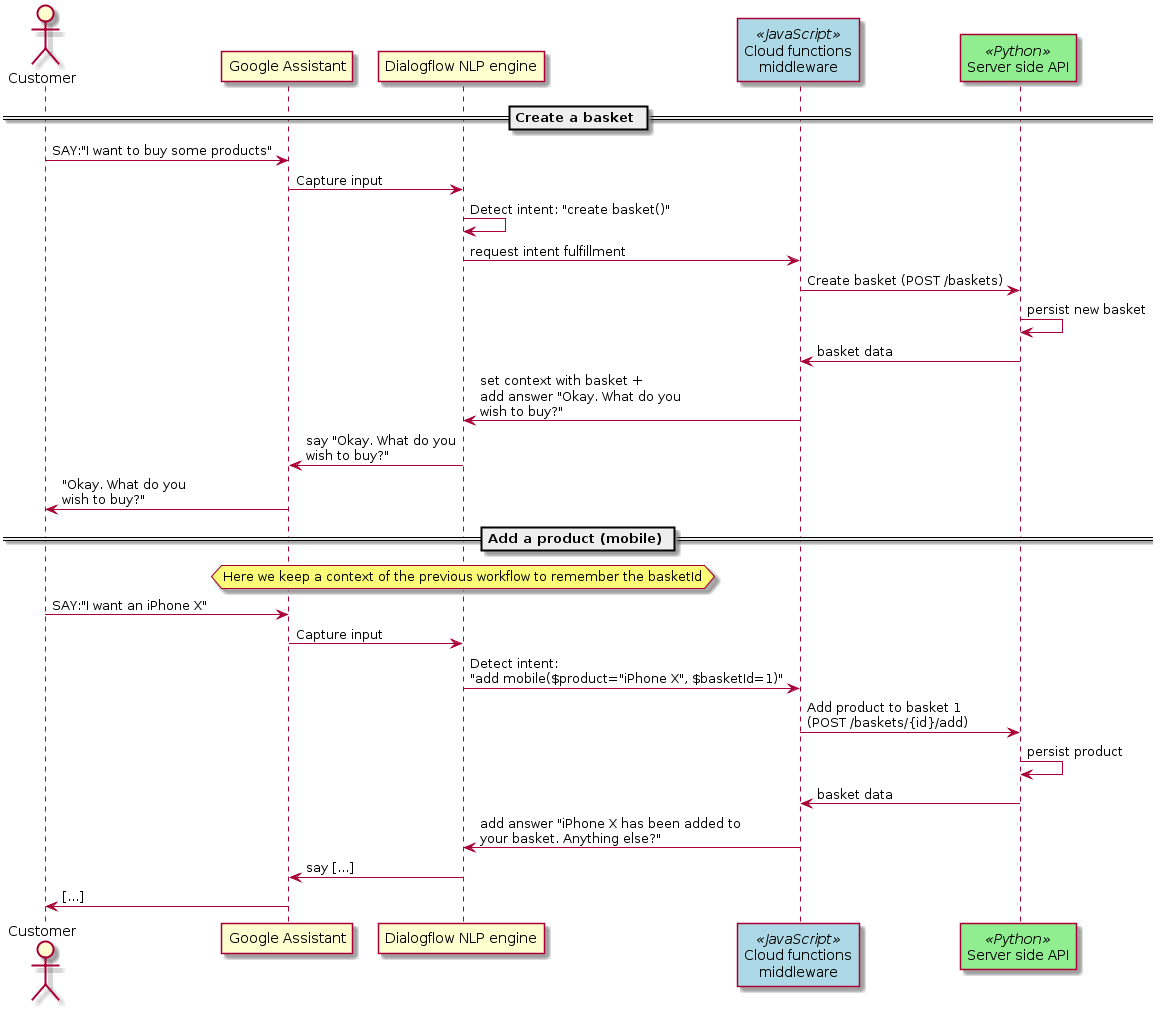

The diagram above was rendered by PlantUML. Its source (embedded in the PNG):
@startuml
actor Customer as customer
participant "Google Assistant" as chatbot
participant "Dialogflow NLP engine" as nlp_engine
participant "Cloud functions\nmiddleware" as middleware <<JavaScript>> #lightblue 
participant "Server side API" as backend <<Python>> #lightgreen

== Create a basket ==
customer -> chatbot : SAY:"I want to buy some products"
chatbot -> nlp_engine: Capture input
nlp_engine -> nlp_engine: Detect intent: "create basket()"
nlp_engine -> middleware: request intent fulfillment
middleware -> backend: Create basket (POST /baskets)
backend -> backend: persist new basket
backend -> middleware: basket data
middleware -> nlp_engine: set context with basket +\nadd answer "Okay. What do you\nwish to buy?"
nlp_engine -> chatbot: say "Okay. What do you\nwish to buy?"
chatbot -> customer: "Okay. What do you\nwish to buy?"

== Add a product (mobile) ==

hnote over nlp_engine: Here we keep a context of the previous workflow to remember the basketId
customer -> chatbot : SAY:"I want an iPhone X"
chatbot -> nlp_engine: Capture input
nlp_engine -> middleware: Detect intent:\n"add mobile($product="iPhone X", $basketId=1)"
middleware -> backend: Add product to basket 1\n(POST /baskets/{id}/add)
backend -> backend: persist product
backend -> middleware: basket data
middleware -> nlp_engine: add answer "iPhone X has been added to\nyour basket. Anything else?"
nlp_engine -> chatbot: say [...]
chatbot -> customer: [...]
@enduml